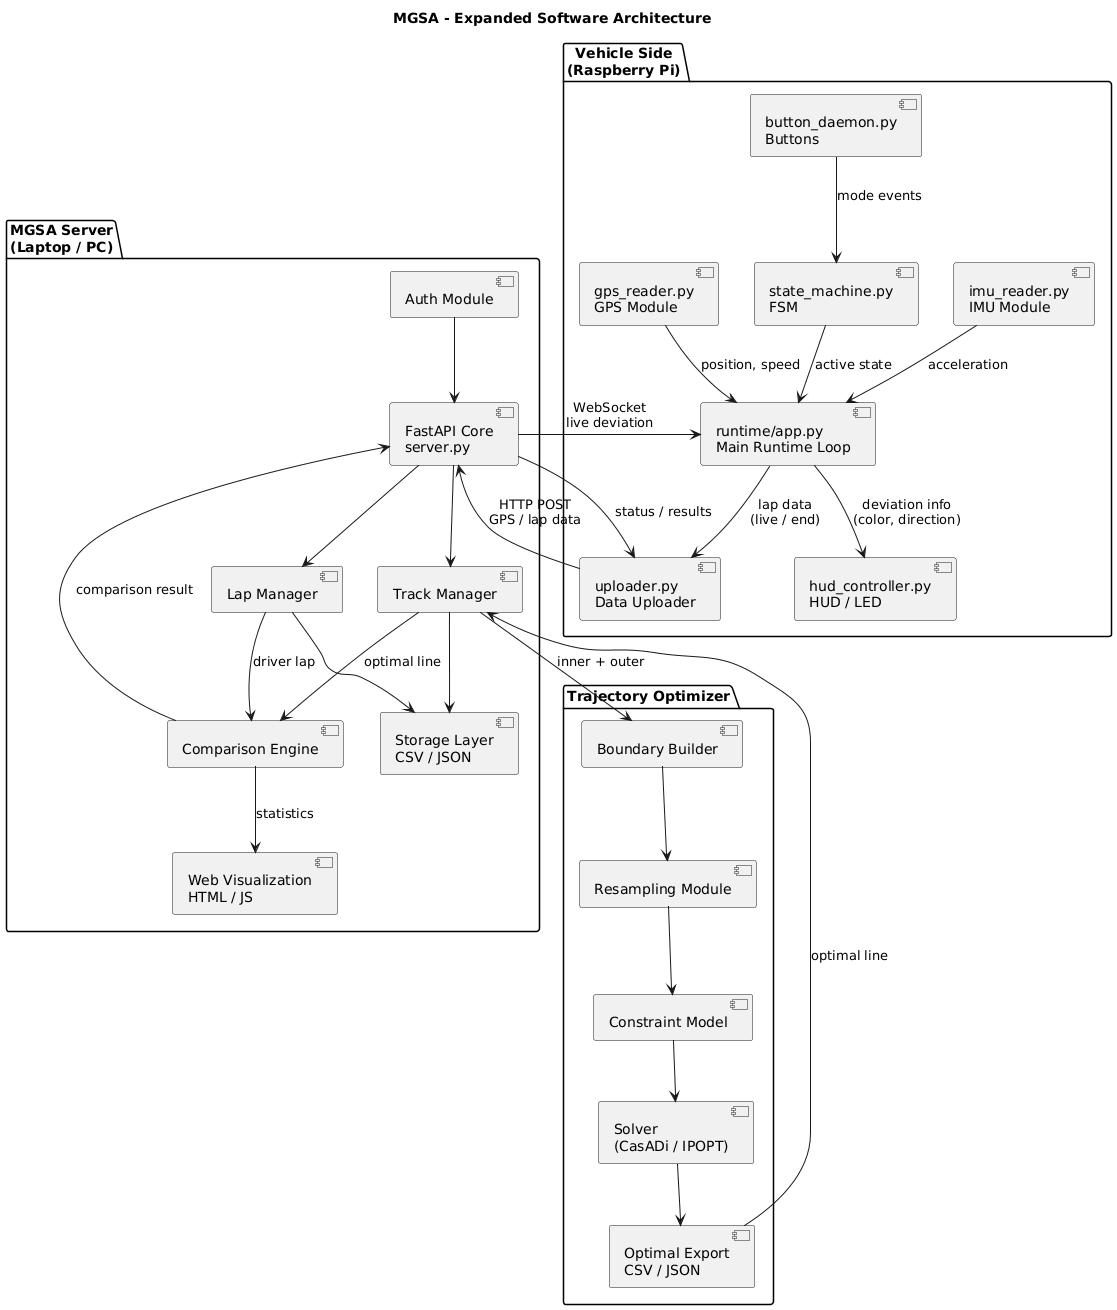

The diagram above was rendered by PlantUML. Its source (embedded in the PNG):
@startuml
title MGSA - Expanded Software Architecture

package "Vehicle Side\n(Raspberry Pi)" {

  component "runtime/app.py\nMain Runtime Loop" as App
  component "state_machine.py\nFSM" as FSM
  component "gps_reader.py\nGPS Module" as GPS
  component "imu_reader.py\nIMU Module" as IMU
  component "button_daemon.py\nButtons" as BTN
  component "hud_controller.py\nHUD / LED" as HUD
  component "uploader.py\nData Uploader" as UP

  GPS --> App : position, speed
  IMU --> App : acceleration
  BTN --> FSM : mode events
  FSM --> App : active state

  App --> UP : lap data\n(live / end)
  App --> HUD : deviation info\n(color, direction)
}

package "MGSA Server\n(Laptop / PC)" {

  component "FastAPI Core\nserver.py" as API
  component "Auth Module" as AUTH
  component "Lap Manager" as LAP
  component "Track Manager" as TRACK
  component "Storage Layer\nCSV / JSON" as STORE
  component "Comparison Engine" as CMP
  component "Web Visualization\nHTML / JS" as WEB

  AUTH --> API
  API --> LAP
  API --> TRACK
  LAP --> STORE
  TRACK --> STORE

  LAP --> CMP : driver lap
  TRACK --> CMP : optimal line
  CMP --> WEB : statistics
}

package "Trajectory Optimizer" {

  component "Boundary Builder" as BND
  component "Resampling Module" as RS
  component "Constraint Model" as CON
  component "Solver\n(CasADi / IPOPT)" as SOL
  component "Optimal Export\nCSV / JSON" as EXP

  BND --> RS
  RS --> CON
  CON --> SOL
  SOL --> EXP
}

UP --> API : HTTP POST\nGPS / lap data
API --> UP : status / results

TRACK --> BND : inner + outer
EXP --> TRACK : optimal line

CMP --> API : comparison result
API --> App : WebSocket\nlive deviation
@enduml